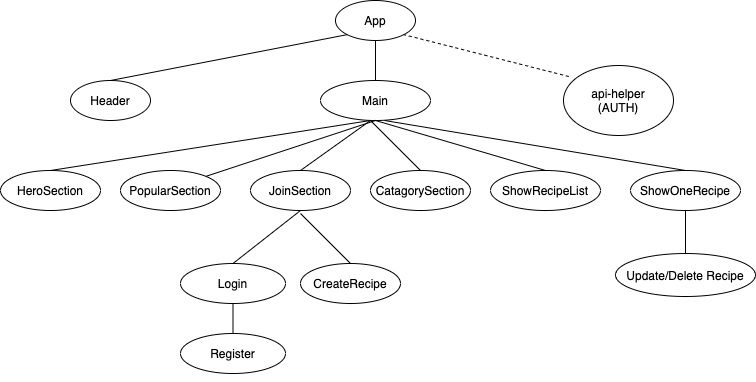

The diagram above was exported from draw.io. Its source (the exported page's mxGraphModel, read from the mxfile embedded in the PNG):
<mxGraphModel dx="850" dy="489" grid="1" gridSize="10" guides="1" tooltips="1" connect="1" arrows="1" fold="1" page="1" pageScale="1" pageWidth="850" pageHeight="1100" math="0" shadow="0">
  <root>
    <mxCell id="0" />
    <mxCell id="1" parent="0" />
    <mxCell id="l2jvhVfBYW04XYhMV6Ue-7" value="App" style="ellipse;whiteSpace=wrap;html=1;" parent="1" vertex="1">
      <mxGeometry x="365" y="47" width="80" height="40" as="geometry" />
    </mxCell>
    <mxCell id="l2jvhVfBYW04XYhMV6Ue-32" value="" style="edgeStyle=orthogonalEdgeStyle;rounded=0;orthogonalLoop=1;jettySize=auto;html=1;endArrow=none;endFill=0;" parent="1" source="l2jvhVfBYW04XYhMV6Ue-8" target="l2jvhVfBYW04XYhMV6Ue-7" edge="1">
      <mxGeometry relative="1" as="geometry" />
    </mxCell>
    <mxCell id="l2jvhVfBYW04XYhMV6Ue-8" value="Main" style="ellipse;whiteSpace=wrap;html=1;" parent="1" vertex="1">
      <mxGeometry x="350" y="127" width="110" height="40" as="geometry" />
    </mxCell>
    <mxCell id="l2jvhVfBYW04XYhMV6Ue-9" value="Header" style="ellipse;whiteSpace=wrap;html=1;" parent="1" vertex="1">
      <mxGeometry x="100" y="127" width="80" height="40" as="geometry" />
    </mxCell>
    <mxCell id="l2jvhVfBYW04XYhMV6Ue-10" value="HeroSection" style="ellipse;whiteSpace=wrap;html=1;" parent="1" vertex="1">
      <mxGeometry x="30" y="217" width="100" height="40" as="geometry" />
    </mxCell>
    <mxCell id="l2jvhVfBYW04XYhMV6Ue-11" value="PopularSection" style="ellipse;whiteSpace=wrap;html=1;" parent="1" vertex="1">
      <mxGeometry x="150" y="217" width="100" height="40" as="geometry" />
    </mxCell>
    <mxCell id="l2jvhVfBYW04XYhMV6Ue-12" value="api-helper&lt;br&gt;(AUTH)" style="ellipse;whiteSpace=wrap;html=1;" parent="1" vertex="1">
      <mxGeometry x="593" y="112" width="110" height="70" as="geometry" />
    </mxCell>
    <mxCell id="l2jvhVfBYW04XYhMV6Ue-13" value="Login" style="ellipse;whiteSpace=wrap;html=1;" parent="1" vertex="1">
      <mxGeometry x="210" y="310" width="105" height="40" as="geometry" />
    </mxCell>
    <mxCell id="l2jvhVfBYW04XYhMV6Ue-14" value="Register" style="ellipse;whiteSpace=wrap;html=1;" parent="1" vertex="1">
      <mxGeometry x="210" y="380" width="105" height="40" as="geometry" />
    </mxCell>
    <mxCell id="l2jvhVfBYW04XYhMV6Ue-17" value="CreateRecipe" style="ellipse;whiteSpace=wrap;html=1;" parent="1" vertex="1">
      <mxGeometry x="330" y="310" width="100" height="40" as="geometry" />
    </mxCell>
    <mxCell id="l2jvhVfBYW04XYhMV6Ue-18" value="Update/Delete Recipe" style="ellipse;whiteSpace=wrap;html=1;" parent="1" vertex="1">
      <mxGeometry x="645" y="300" width="140" height="43" as="geometry" />
    </mxCell>
    <mxCell id="l2jvhVfBYW04XYhMV6Ue-19" value="ShowRecipeList" style="ellipse;whiteSpace=wrap;html=1;" parent="1" vertex="1">
      <mxGeometry x="520" y="217" width="110" height="40" as="geometry" />
    </mxCell>
    <mxCell id="l2jvhVfBYW04XYhMV6Ue-20" value="CatagorySection" style="ellipse;whiteSpace=wrap;html=1;" parent="1" vertex="1">
      <mxGeometry x="400" y="217" width="100" height="40" as="geometry" />
    </mxCell>
    <mxCell id="l2jvhVfBYW04XYhMV6Ue-23" value="JoinSection" style="ellipse;whiteSpace=wrap;html=1;" parent="1" vertex="1">
      <mxGeometry x="280" y="217" width="100" height="40" as="geometry" />
    </mxCell>
    <mxCell id="l2jvhVfBYW04XYhMV6Ue-24" value="ShowOneRecipe" style="ellipse;whiteSpace=wrap;html=1;" parent="1" vertex="1">
      <mxGeometry x="660" y="217" width="110" height="40" as="geometry" />
    </mxCell>
    <mxCell id="l2jvhVfBYW04XYhMV6Ue-25" style="edgeStyle=orthogonalEdgeStyle;rounded=0;orthogonalLoop=1;jettySize=auto;html=1;exitX=0.5;exitY=1;exitDx=0;exitDy=0;" parent="1" source="l2jvhVfBYW04XYhMV6Ue-14" target="l2jvhVfBYW04XYhMV6Ue-14" edge="1">
      <mxGeometry relative="1" as="geometry" />
    </mxCell>
    <mxCell id="l2jvhVfBYW04XYhMV6Ue-29" value="" style="endArrow=none;html=1;entryX=0;entryY=1;entryDx=0;entryDy=0;exitX=0.5;exitY=0;exitDx=0;exitDy=0;" parent="1" target="l2jvhVfBYW04XYhMV6Ue-7" edge="1" source="l2jvhVfBYW04XYhMV6Ue-9">
      <mxGeometry width="50" height="50" relative="1" as="geometry">
        <mxPoint x="160" y="137" as="sourcePoint" />
        <mxPoint x="210" y="87" as="targetPoint" />
      </mxGeometry>
    </mxCell>
    <mxCell id="l2jvhVfBYW04XYhMV6Ue-35" value="" style="endArrow=none;html=1;exitX=0.5;exitY=0;exitDx=0;exitDy=0;" parent="1" source="l2jvhVfBYW04XYhMV6Ue-10" edge="1">
      <mxGeometry width="50" height="50" relative="1" as="geometry">
        <mxPoint x="140" y="207" as="sourcePoint" />
        <mxPoint x="400" y="167" as="targetPoint" />
      </mxGeometry>
    </mxCell>
    <mxCell id="l2jvhVfBYW04XYhMV6Ue-37" value="" style="endArrow=none;html=1;exitX=0.5;exitY=0;exitDx=0;exitDy=0;" parent="1" source="l2jvhVfBYW04XYhMV6Ue-23" edge="1">
      <mxGeometry width="50" height="50" relative="1" as="geometry">
        <mxPoint x="400" y="217" as="sourcePoint" />
        <mxPoint x="400" y="167" as="targetPoint" />
      </mxGeometry>
    </mxCell>
    <mxCell id="l2jvhVfBYW04XYhMV6Ue-39" value="" style="endArrow=none;html=1;exitX=0.5;exitY=0;exitDx=0;exitDy=0;" parent="1" source="l2jvhVfBYW04XYhMV6Ue-20" edge="1">
      <mxGeometry width="50" height="50" relative="1" as="geometry">
        <mxPoint x="540" y="210" as="sourcePoint" />
        <mxPoint x="400" y="167" as="targetPoint" />
      </mxGeometry>
    </mxCell>
    <mxCell id="l2jvhVfBYW04XYhMV6Ue-43" value="" style="endArrow=none;html=1;entryX=0.5;entryY=1;entryDx=0;entryDy=0;exitX=0.5;exitY=0;exitDx=0;exitDy=0;" parent="1" target="l2jvhVfBYW04XYhMV6Ue-8" edge="1" source="l2jvhVfBYW04XYhMV6Ue-19">
      <mxGeometry width="50" height="50" relative="1" as="geometry">
        <mxPoint x="633" y="296" as="sourcePoint" />
        <mxPoint x="563" y="170" as="targetPoint" />
      </mxGeometry>
    </mxCell>
    <mxCell id="l2jvhVfBYW04XYhMV6Ue-48" value="" style="endArrow=none;html=1;exitX=1;exitY=0;exitDx=0;exitDy=0;entryX=0.5;entryY=1;entryDx=0;entryDy=0;" parent="1" source="l2jvhVfBYW04XYhMV6Ue-11" edge="1" target="l2jvhVfBYW04XYhMV6Ue-8">
      <mxGeometry width="50" height="50" relative="1" as="geometry">
        <mxPoint x="420" y="240" as="sourcePoint" />
        <mxPoint x="400" y="170" as="targetPoint" />
      </mxGeometry>
    </mxCell>
    <mxCell id="l2jvhVfBYW04XYhMV6Ue-49" value="" style="endArrow=none;html=1;exitX=0.5;exitY=0;exitDx=0;exitDy=0;entryX=0.5;entryY=1;entryDx=0;entryDy=0;" parent="1" source="l2jvhVfBYW04XYhMV6Ue-13" target="l2jvhVfBYW04XYhMV6Ue-23" edge="1">
      <mxGeometry width="50" height="50" relative="1" as="geometry">
        <mxPoint x="420" y="240" as="sourcePoint" />
        <mxPoint x="470" y="190" as="targetPoint" />
      </mxGeometry>
    </mxCell>
    <mxCell id="l2jvhVfBYW04XYhMV6Ue-50" value="" style="endArrow=none;html=1;exitX=0.5;exitY=0;exitDx=0;exitDy=0;entryX=0.5;entryY=1;entryDx=0;entryDy=0;" parent="1" source="l2jvhVfBYW04XYhMV6Ue-14" target="l2jvhVfBYW04XYhMV6Ue-13" edge="1">
      <mxGeometry width="50" height="50" relative="1" as="geometry">
        <mxPoint x="272.5" y="319.9999999999999" as="sourcePoint" />
        <mxPoint x="375" y="267" as="targetPoint" />
      </mxGeometry>
    </mxCell>
    <mxCell id="l2jvhVfBYW04XYhMV6Ue-51" value="" style="endArrow=none;html=1;exitX=0.5;exitY=0;exitDx=0;exitDy=0;" parent="1" source="l2jvhVfBYW04XYhMV6Ue-17" edge="1">
      <mxGeometry width="50" height="50" relative="1" as="geometry">
        <mxPoint x="420" y="240" as="sourcePoint" />
        <mxPoint x="330" y="260" as="targetPoint" />
      </mxGeometry>
    </mxCell>
    <mxCell id="l2jvhVfBYW04XYhMV6Ue-52" value="" style="endArrow=none;html=1;exitX=0.5;exitY=0;exitDx=0;exitDy=0;entryX=0.582;entryY=1;entryDx=0;entryDy=0;entryPerimeter=0;" parent="1" source="l2jvhVfBYW04XYhMV6Ue-24" target="l2jvhVfBYW04XYhMV6Ue-8" edge="1">
      <mxGeometry width="50" height="50" relative="1" as="geometry">
        <mxPoint x="628" y="363" as="sourcePoint" />
        <mxPoint x="400" y="170" as="targetPoint" />
      </mxGeometry>
    </mxCell>
    <mxCell id="l2jvhVfBYW04XYhMV6Ue-53" value="" style="endArrow=none;html=1;exitX=0.5;exitY=0;exitDx=0;exitDy=0;entryX=0.5;entryY=1;entryDx=0;entryDy=0;" parent="1" source="l2jvhVfBYW04XYhMV6Ue-18" target="l2jvhVfBYW04XYhMV6Ue-24" edge="1">
      <mxGeometry width="50" height="50" relative="1" as="geometry">
        <mxPoint x="398" y="293" as="sourcePoint" />
        <mxPoint x="448" y="243" as="targetPoint" />
      </mxGeometry>
    </mxCell>
    <mxCell id="l2jvhVfBYW04XYhMV6Ue-56" value="" style="endArrow=none;dashed=1;html=1;entryX=1;entryY=1;entryDx=0;entryDy=0;exitX=0.048;exitY=0.157;exitDx=0;exitDy=0;exitPerimeter=0;" parent="1" source="l2jvhVfBYW04XYhMV6Ue-12" target="l2jvhVfBYW04XYhMV6Ue-7" edge="1">
      <mxGeometry width="50" height="50" relative="1" as="geometry">
        <mxPoint x="420" y="290" as="sourcePoint" />
        <mxPoint x="470" y="240" as="targetPoint" />
      </mxGeometry>
    </mxCell>
  </root>
</mxGraphModel>